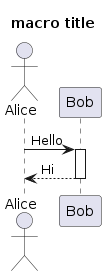

The diagram above was rendered by PlantUML. Its source (embedded in the PNG):
@startuml
title macro title
actor Alice
participant Bob
Alice -> Bob : Hello
activate Bob
Bob --> Alice : Hi
deactivate Bob
@enduml